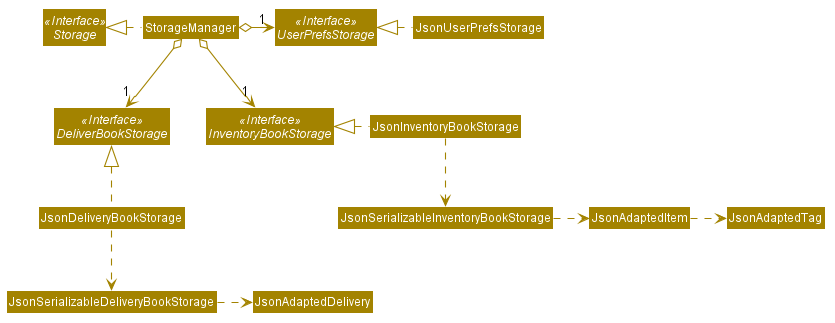

The diagram above was rendered by PlantUML. Its source (embedded in the PNG):
@startuml








skinparam BackgroundColor #FFFFFFF

skinparam Shadowing false

skinparam Class {
    FontColor #FFFFFF
    BorderThickness 1
    BorderColor #FFFFFF
    StereotypeFontColor #FFFFFF
    FontName Arial
}

skinparam Actor {
    BorderColor #000000
    Color #000000
    FontName Arial
}

skinparam Sequence {
    MessageAlign center
    BoxFontSize 15
    BoxPadding 0
    BoxFontColor #FFFFFF
    FontName Arial
}

skinparam Participant {
    FontColor #FFFFFFF
    Padding 20
}

skinparam MinClassWidth 50
skinparam ParticipantPadding 10
skinparam Shadowing false
skinparam DefaultTextAlignment center
skinparam packageStyle Rectangle

hide footbox
hide members
hide circle
skinparam arrowThickness 1.1
skinparam arrowColor #A38300
skinparam classBackgroundColor #A38300

Interface Storage <<Interface>>
Interface UserPrefsStorage <<Interface>>
Interface InventoryBookStorage <<Interface>>
Interface DeliverBookStorage <<Interface>>

Class StorageManager
Class JsonUserPrefsStorage
Class JsonInventoryBookStorage
Class JsonDeliveryBookStorage

StorageManager .left.|> Storage
StorageManager o-right-> "1" UserPrefsStorage
StorageManager o--> "1" DeliverBookStorage
StorageManager o--> "1" InventoryBookStorage

JsonUserPrefsStorage .left.|> UserPrefsStorage
JsonInventoryBookStorage .left.|> InventoryBookStorage
JsonInventoryBookStorage .down.> JsonSerializableInventoryBookStorage
JsonSerializableInventoryBookStorage .right.> JsonAdaptedItem
JsonAdaptedItem .right.> JsonAdaptedTag

JsonDeliveryBookStorage .up.|> DeliverBookStorage
JsonDeliveryBookStorage .down.> JsonSerializableDeliveryBookStorage
JsonSerializableDeliveryBookStorage .right.> JsonAdaptedDelivery
@enduml